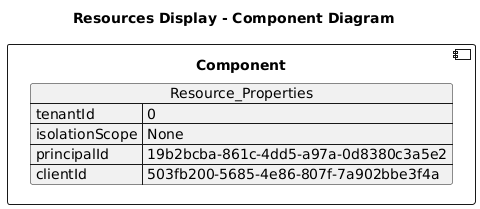

The diagram above was rendered by PlantUML. Its source (embedded in the PNG):
@startuml

title Resources Display - Component Diagram

component Component {

json  Resource_Properties {
  "tenantId": "0",
  "isolationScope": "None",
  "principalId": "19b2bcba-861c-4dd5-a97a-0d8380c3a5e2",
  "clientId": "503fb200-5685-4e86-807f-7a902bbe3f4a"
}
}
@enduml